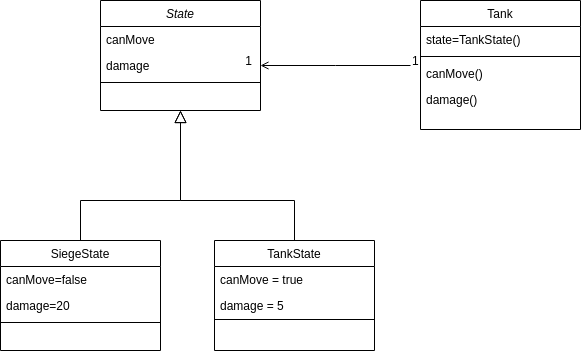

The diagram above was exported from draw.io. Its source (the exported page's mxGraphModel, read from the mxfile embedded in the PNG):
<mxGraphModel dx="868" dy="432" grid="1" gridSize="10" guides="1" tooltips="1" connect="1" arrows="1" fold="1" page="1" pageScale="1" pageWidth="827" pageHeight="1169" math="0" shadow="0">
  <root>
    <mxCell id="WIyWlLk6GJQsqaUBKTNV-0" />
    <mxCell id="WIyWlLk6GJQsqaUBKTNV-1" parent="WIyWlLk6GJQsqaUBKTNV-0" />
    <mxCell id="zkfFHV4jXpPFQw0GAbJ--0" value="State" style="swimlane;fontStyle=2;align=center;verticalAlign=top;childLayout=stackLayout;horizontal=1;startSize=26;horizontalStack=0;resizeParent=1;resizeLast=0;collapsible=1;marginBottom=0;rounded=0;shadow=0;strokeWidth=1;" parent="WIyWlLk6GJQsqaUBKTNV-1" vertex="1">
      <mxGeometry x="220" y="120" width="160" height="110" as="geometry">
        <mxRectangle x="230" y="140" width="160" height="26" as="alternateBounds" />
      </mxGeometry>
    </mxCell>
    <mxCell id="zkfFHV4jXpPFQw0GAbJ--1" value="canMove" style="text;align=left;verticalAlign=top;spacingLeft=4;spacingRight=4;overflow=hidden;rotatable=0;points=[[0,0.5],[1,0.5]];portConstraint=eastwest;" parent="zkfFHV4jXpPFQw0GAbJ--0" vertex="1">
      <mxGeometry y="26" width="160" height="26" as="geometry" />
    </mxCell>
    <mxCell id="zkfFHV4jXpPFQw0GAbJ--2" value="damage" style="text;align=left;verticalAlign=top;spacingLeft=4;spacingRight=4;overflow=hidden;rotatable=0;points=[[0,0.5],[1,0.5]];portConstraint=eastwest;rounded=0;shadow=0;html=0;" parent="zkfFHV4jXpPFQw0GAbJ--0" vertex="1">
      <mxGeometry y="52" width="160" height="26" as="geometry" />
    </mxCell>
    <mxCell id="zkfFHV4jXpPFQw0GAbJ--4" value="" style="line;html=1;strokeWidth=1;align=left;verticalAlign=middle;spacingTop=-1;spacingLeft=3;spacingRight=3;rotatable=0;labelPosition=right;points=[];portConstraint=eastwest;" parent="zkfFHV4jXpPFQw0GAbJ--0" vertex="1">
      <mxGeometry y="78" width="160" height="8" as="geometry" />
    </mxCell>
    <mxCell id="zkfFHV4jXpPFQw0GAbJ--6" value="SiegeState" style="swimlane;fontStyle=0;align=center;verticalAlign=top;childLayout=stackLayout;horizontal=1;startSize=26;horizontalStack=0;resizeParent=1;resizeLast=0;collapsible=1;marginBottom=0;rounded=0;shadow=0;strokeWidth=1;" parent="WIyWlLk6GJQsqaUBKTNV-1" vertex="1">
      <mxGeometry x="120" y="360" width="160" height="110" as="geometry">
        <mxRectangle x="130" y="380" width="160" height="26" as="alternateBounds" />
      </mxGeometry>
    </mxCell>
    <mxCell id="zkfFHV4jXpPFQw0GAbJ--7" value="canMove=false" style="text;align=left;verticalAlign=top;spacingLeft=4;spacingRight=4;overflow=hidden;rotatable=0;points=[[0,0.5],[1,0.5]];portConstraint=eastwest;" parent="zkfFHV4jXpPFQw0GAbJ--6" vertex="1">
      <mxGeometry y="26" width="160" height="26" as="geometry" />
    </mxCell>
    <mxCell id="zkfFHV4jXpPFQw0GAbJ--8" value="damage=20" style="text;align=left;verticalAlign=top;spacingLeft=4;spacingRight=4;overflow=hidden;rotatable=0;points=[[0,0.5],[1,0.5]];portConstraint=eastwest;rounded=0;shadow=0;html=0;" parent="zkfFHV4jXpPFQw0GAbJ--6" vertex="1">
      <mxGeometry y="52" width="160" height="26" as="geometry" />
    </mxCell>
    <mxCell id="zkfFHV4jXpPFQw0GAbJ--9" value="" style="line;html=1;strokeWidth=1;align=left;verticalAlign=middle;spacingTop=-1;spacingLeft=3;spacingRight=3;rotatable=0;labelPosition=right;points=[];portConstraint=eastwest;" parent="zkfFHV4jXpPFQw0GAbJ--6" vertex="1">
      <mxGeometry y="78" width="160" height="8" as="geometry" />
    </mxCell>
    <mxCell id="zkfFHV4jXpPFQw0GAbJ--12" value="" style="endArrow=block;endSize=10;endFill=0;shadow=0;strokeWidth=1;rounded=0;edgeStyle=elbowEdgeStyle;elbow=vertical;" parent="WIyWlLk6GJQsqaUBKTNV-1" source="zkfFHV4jXpPFQw0GAbJ--6" target="zkfFHV4jXpPFQw0GAbJ--0" edge="1">
      <mxGeometry width="160" relative="1" as="geometry">
        <mxPoint x="200" y="203" as="sourcePoint" />
        <mxPoint x="200" y="203" as="targetPoint" />
        <Array as="points">
          <mxPoint x="300" y="320" />
        </Array>
      </mxGeometry>
    </mxCell>
    <mxCell id="zkfFHV4jXpPFQw0GAbJ--16" value="" style="endArrow=block;endSize=10;endFill=0;shadow=0;strokeWidth=1;rounded=0;edgeStyle=elbowEdgeStyle;elbow=vertical;" parent="WIyWlLk6GJQsqaUBKTNV-1" source="zkfFHV4jXpPFQw0GAbJ--13" target="zkfFHV4jXpPFQw0GAbJ--0" edge="1">
      <mxGeometry width="160" relative="1" as="geometry">
        <mxPoint x="210" y="373" as="sourcePoint" />
        <mxPoint x="310" y="271" as="targetPoint" />
        <Array as="points">
          <mxPoint x="300" y="320" />
          <mxPoint x="300" y="310" />
        </Array>
      </mxGeometry>
    </mxCell>
    <mxCell id="zkfFHV4jXpPFQw0GAbJ--26" value="" style="endArrow=open;shadow=0;strokeWidth=1;strokeColor=#000000;rounded=0;endFill=1;edgeStyle=elbowEdgeStyle;elbow=vertical;entryX=1;entryY=0.5;entryDx=0;entryDy=0;" parent="WIyWlLk6GJQsqaUBKTNV-1" target="zkfFHV4jXpPFQw0GAbJ--2" edge="1">
      <mxGeometry x="0.5" y="41" relative="1" as="geometry">
        <mxPoint x="530" y="185" as="sourcePoint" />
        <mxPoint x="450" y="160" as="targetPoint" />
        <mxPoint x="-40" y="32" as="offset" />
      </mxGeometry>
    </mxCell>
    <mxCell id="zkfFHV4jXpPFQw0GAbJ--27" value="&#10;1" style="resizable=0;align=left;verticalAlign=bottom;labelBackgroundColor=none;fontSize=12;" parent="zkfFHV4jXpPFQw0GAbJ--26" connectable="0" vertex="1">
      <mxGeometry x="-1" relative="1" as="geometry">
        <mxPoint y="4" as="offset" />
      </mxGeometry>
    </mxCell>
    <mxCell id="zkfFHV4jXpPFQw0GAbJ--28" value="1" style="resizable=0;align=right;verticalAlign=bottom;labelBackgroundColor=none;fontSize=12;" parent="zkfFHV4jXpPFQw0GAbJ--26" connectable="0" vertex="1">
      <mxGeometry x="1" relative="1" as="geometry">
        <mxPoint x="-7" y="4" as="offset" />
      </mxGeometry>
    </mxCell>
    <mxCell id="zkfFHV4jXpPFQw0GAbJ--17" value="Tank" style="swimlane;fontStyle=0;align=center;verticalAlign=top;childLayout=stackLayout;horizontal=1;startSize=26;horizontalStack=0;resizeParent=1;resizeLast=0;collapsible=1;marginBottom=0;rounded=0;shadow=0;strokeWidth=1;" parent="WIyWlLk6GJQsqaUBKTNV-1" vertex="1">
      <mxGeometry x="540" y="120" width="160" height="129" as="geometry">
        <mxRectangle x="550" y="140" width="160" height="26" as="alternateBounds" />
      </mxGeometry>
    </mxCell>
    <mxCell id="zkfFHV4jXpPFQw0GAbJ--20" value="state=TankState()" style="text;align=left;verticalAlign=top;spacingLeft=4;spacingRight=4;overflow=hidden;rotatable=0;points=[[0,0.5],[1,0.5]];portConstraint=eastwest;rounded=0;shadow=0;html=0;" parent="zkfFHV4jXpPFQw0GAbJ--17" vertex="1">
      <mxGeometry y="26" width="160" height="26" as="geometry" />
    </mxCell>
    <mxCell id="zkfFHV4jXpPFQw0GAbJ--23" value="" style="line;html=1;strokeWidth=1;align=left;verticalAlign=middle;spacingTop=-1;spacingLeft=3;spacingRight=3;rotatable=0;labelPosition=right;points=[];portConstraint=eastwest;" parent="zkfFHV4jXpPFQw0GAbJ--17" vertex="1">
      <mxGeometry y="52" width="160" height="8" as="geometry" />
    </mxCell>
    <mxCell id="zkfFHV4jXpPFQw0GAbJ--24" value="canMove()" style="text;align=left;verticalAlign=top;spacingLeft=4;spacingRight=4;overflow=hidden;rotatable=0;points=[[0,0.5],[1,0.5]];portConstraint=eastwest;" parent="zkfFHV4jXpPFQw0GAbJ--17" vertex="1">
      <mxGeometry y="60" width="160" height="26" as="geometry" />
    </mxCell>
    <mxCell id="zkfFHV4jXpPFQw0GAbJ--25" value="damage()" style="text;align=left;verticalAlign=top;spacingLeft=4;spacingRight=4;overflow=hidden;rotatable=0;points=[[0,0.5],[1,0.5]];portConstraint=eastwest;" parent="zkfFHV4jXpPFQw0GAbJ--17" vertex="1">
      <mxGeometry y="86" width="160" height="26" as="geometry" />
    </mxCell>
    <mxCell id="zkfFHV4jXpPFQw0GAbJ--13" value="TankState" style="swimlane;fontStyle=0;align=center;verticalAlign=top;childLayout=stackLayout;horizontal=1;startSize=26;horizontalStack=0;resizeParent=1;resizeLast=0;collapsible=1;marginBottom=0;rounded=0;shadow=0;strokeWidth=1;" parent="WIyWlLk6GJQsqaUBKTNV-1" vertex="1">
      <mxGeometry x="334" y="360" width="160" height="110" as="geometry">
        <mxRectangle x="340" y="380" width="170" height="26" as="alternateBounds" />
      </mxGeometry>
    </mxCell>
    <mxCell id="zkfFHV4jXpPFQw0GAbJ--14" value="canMove = true&#10;&#10;" style="text;align=left;verticalAlign=top;spacingLeft=4;spacingRight=4;overflow=hidden;rotatable=0;points=[[0,0.5],[1,0.5]];portConstraint=eastwest;" parent="zkfFHV4jXpPFQw0GAbJ--13" vertex="1">
      <mxGeometry y="26" width="160" height="26" as="geometry" />
    </mxCell>
    <mxCell id="9OqhQ2fE3B-8MQYB2V58-2" value="damage = 5&#10;" style="text;align=left;verticalAlign=top;spacingLeft=4;spacingRight=4;overflow=hidden;rotatable=0;points=[[0,0.5],[1,0.5]];portConstraint=eastwest;" parent="zkfFHV4jXpPFQw0GAbJ--13" vertex="1">
      <mxGeometry y="52" width="160" height="26" as="geometry" />
    </mxCell>
    <mxCell id="zkfFHV4jXpPFQw0GAbJ--15" value="" style="line;html=1;strokeWidth=1;align=left;verticalAlign=middle;spacingTop=-1;spacingLeft=3;spacingRight=3;rotatable=0;labelPosition=right;points=[];portConstraint=eastwest;" parent="zkfFHV4jXpPFQw0GAbJ--13" vertex="1">
      <mxGeometry y="78" width="160" height="2" as="geometry" />
    </mxCell>
  </root>
</mxGraphModel>